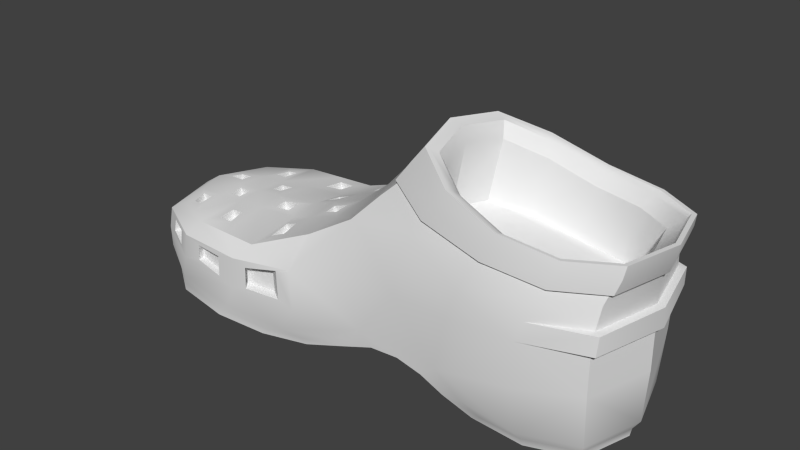 # Source: Crocks.blend  (saved by Blender 2.70.0; exported with 4.5.12 LTS)
import bpy
from mathutils import Matrix  # noqa: F401  (used for matrix-valued properties, if any)

bpy.ops.wm.read_factory_settings(use_empty=True)
scene = bpy.context.scene
scene.name = 'Scene'

# ---- collections
col_collection_1 = bpy.data.collections.new('Collection 1'); scene.collection.children.link(col_collection_1)

# ---- world
world_world = bpy.data.worlds.new('World'); scene.world = world_world
world_world.color = (0.05088, 0.05088, 0.05088)
world_world.use_sun_shadow = False
world_world.sun_shadow_jitter_overblur = 0.0
world_world.cycles.sampling_method = 'MANUAL'
world_world.cycles.sample_map_resolution = 256

# ---- meshes
me_cube_001 = bpy.data.meshes.new('Cube.001')
me_cube_001.from_pydata([(0.01482, 0.06683, 0.05494), (0.06457, 0.0, 0.05494), (0.01482, -0.06683, 0.05494), (-0.136, 0.0, 0.08831), (-0.08545, 0.06368, 0.07163), (-0.08545, -0.06368, 0.07163), (0.05213, 0.04619, 0.05494), (0.05213, -0.04619, 0.05494), (-0.03513, 0.06998, 0.05911), (-0.1233, 0.04224, 0.08414), (-0.1233, -0.04224, 0.08414), (-0.03513, -0.06998, 0.05911), (-0.3991, 0.09297, -0.0008334), (-0.3658, 0.09766, 0.0005364), (-0.3667, 0.09763, -0.02147), (-0.4007, 0.09301, -0.0176), (-0.4356, 0.08402, -1.079e-05), (-0.4376, 0.08429, -0.01616), (-0.4612, 0.0724, -0.01317), (-0.459, 0.07185, -0.0001248), (-0.4885, 0.01727, 0.001037), (-0.4807, 0.04473, 0.001084), (-0.4834, 0.04498, -0.01166), (-0.4914, 0.01759, -0.01063), (-0.4885, -0.02004, 0.001037), (-0.4914, -0.02036, -0.01063), (-0.4834, -0.04775, -0.01166), (-0.4807, -0.0475, 0.001084), (-0.3991, -0.09574, -0.0008334), (-0.4007, -0.09578, -0.0176), (-0.3667, -0.1004, -0.02147), (-0.3658, -0.1004, 0.0005364), (-0.4356, -0.08679, -1.079e-05), (-0.459, -0.07463, -0.0001248), (-0.4612, -0.07517, -0.01317), (-0.4376, -0.08706, -0.01616), (-0.292, -0.09575, 0.008985), (-0.3284, -0.1004, 0.001261), (-0.3296, -0.1004, -0.02173), (-0.291, -0.0958, -0.02121), (-0.4161, 0.06773, 0.01088), (-0.3588, -0.007873, 0.01957), (-0.3855, 0.01108, 0.01755), (-0.3367, -0.007898, 0.02452), (-0.3133, 0.01131, 0.028), (-0.4162, 0.04878, 0.01243), (-0.3982, 0.02675, 0.01511), (-0.464, 0.009495, 0.01353), (-0.448, 0.009477, 0.01365), (-0.431, -0.007503, 0.01455), (-0.397, -0.07004, 0.01217), (-0.3971, -0.0508, 0.01349), (-0.4162, -0.02375, 0.01395), (-0.2632, 0.05052, 0.04137), (-0.2639, 0.06866, 0.03902), (-0.2792, 0.07227, 0.03259), (-0.2996, 0.01131, 0.03301), (-0.2811, -0.01103, 0.03952), (-0.3791, -0.07075, 0.0124), (-0.4435, -0.05835, 0.009691), (-0.4543, -0.05676, 0.008647), (-0.3142, -0.07325, 0.01795), (-0.314, 0.03175, 0.02397), (-0.3355, 0.05719, 0.01751), (-0.3132, -0.05073, 0.02342), (-0.3369, -0.0244, 0.02182), (-0.336, 0.07836, 0.0143), (-0.3982, 0.01106, 0.01576), (-0.4163, -0.007488, 0.01463), (-0.4609, 0.02257, 0.01197), (-0.2636, -0.0267, 0.04415), (-0.3836, 0.02786, 0.01603), (-0.3561, 0.05556, 0.01567), (-0.4473, 0.02388, 0.01275), (-0.4291, 0.04799, 0.01218), (-0.2982, 0.03092, 0.03017), (-0.2803, 0.05176, 0.0348), (-0.263, -0.01102, 0.04618), (-0.4585, -0.03945, 0.01075), (-0.3535, 0.07735, 0.01401), (-0.2987, -0.05151, 0.02865), (-0.2804, -0.02514, 0.03799), (-0.4447, -0.03942, 0.01102), (-0.43, -0.02373, 0.01307), (-0.3827, -0.05095, 0.01512), (-0.3578, -0.02395, 0.01871), (-0.297, -0.07088, 0.02516), (-0.4276, 0.06659, 0.009904), (-0.2805, 0.09286, 0.01064), (-0.2793, 0.09291, -0.02258), (-0.3218, 0.09795, -0.02315), (-0.3205, 0.09801, 0.002145)], [], [(0, 8, 4, 9, 3, 10, 5, 11, 2, 7, 1, 6), (12, 13, 14, 15), (16, 17, 18, 19), (20, 21, 22, 23), (24, 25, 26, 27), (28, 29, 30, 31), (32, 33, 34, 35), (36, 37, 38, 39), (67, 42, 71, 46), (48, 73, 69, 47), (56, 75, 62, 44), (80, 64, 61, 86), (82, 78, 60, 59), (51, 50, 58, 84), (72, 63, 66, 79), (41, 85, 65, 43), (77, 57, 81, 70), (53, 54, 55, 76), (45, 40, 87, 74), (68, 49, 83, 52), (88, 89, 90, 91)])
me_cube_001.polygons.foreach_set('use_smooth', [True] * 21)
me_cube_001.use_remesh_preserve_volume = False
me_cube_001.use_remesh_preserve_attributes = False
me_cube_001.use_mirror_vertex_groups = False
me_cube_001.update()
me_cube = bpy.data.meshes.new('Cube')
me_cube.from_pydata([(-0.4298, 0.1019, -0.06817), (0.005468, 0.08883, -0.06082), (0.0862, 0.0, -0.06082), (0.005468, -0.08883, -0.06082), (-0.307, -0.1019, -0.07603), (0.008354, -0.1006, 0.04425), (-0.1168, 0.08992, 0.103), (0.08923, 0.0, 0.04425), (0.008354, 0.1006, 0.04425), (-0.1298, 0.09602, 0.03541), (-0.4175, 0.1034, 0.00557), (-0.1298, -0.09602, 0.03541), (-0.1168, -0.08992, 0.103), (-0.2031, -0.0901, -0.05479), (-0.4999, 0.0, 0.007901), (-0.4175, -0.1034, 0.00557), (-0.4102, 0.0, 0.02386), (-0.4279, -0.1034, -0.04896), (-0.2031, 0.0901, -0.05479), (-0.2779, 0.1034, -0.05795), (-0.5028, 0.0, -0.03997), (-0.307, 0.1019, -0.07603), (-0.2611, 0.1034, 0.01724), (-0.2611, -0.1034, 0.01724), (-0.2528, 0.0, 0.06033), (-0.2779, -0.1034, -0.05795), (-0.4298, -0.1019, -0.06817), (-0.4279, 0.1034, -0.04896), (-0.1911, 0.0, 0.1173), (0.02294, -0.09397, 0.0887), (0.08844, 0.0, 0.0887), (0.02294, 0.09397, 0.0887), (0.01482, 0.06683, 0.05494), (0.06457, 0.0, 0.05494), (0.01482, -0.06683, 0.05494), (-0.136, 0.0, 0.08831), (-0.08545, 0.06368, 0.07163), (-0.08545, -0.06368, 0.07163), (0.03721, 0.07933, 0.1245), (0.09405, -2.538e-11, 0.1245), (0.03721, -0.07933, 0.1245), (-0.1274, -2.538e-11, 0.1762), (-0.07353, 0.0759, 0.1504), (-0.07353, -0.0759, 0.1504), (-0.07767, 1.164e-12, -0.06126), (0.007247, 1.164e-12, -0.08532), (-0.1273, 1.164e-12, -0.0372), (-0.4301, 1.164e-12, -0.07182), (-0.2035, 1.164e-12, -0.05844), (-0.3074, 1.164e-12, -0.07968), (-0.4911, 1.164e-12, -0.06031), (-0.1269, -0.0946, -0.03355), (-0.1269, 0.0946, -0.03355), (0.007591, -0.07592, -0.08167), (0.07655, 1.164e-12, -0.08167), (0.007591, 0.07592, -0.08167), (-0.07733, 0.08751, -0.05761), (-0.07733, -0.08751, -0.05761), (-0.05719, -0.08751, -0.05488), (-0.1628, 0.09122, -0.03886), (-0.05719, 0.08751, -0.05488), (-0.2504, 0.09304, -0.07072), (0.003455, 0.09765, -0.007617), (0.06601, 0.06662, -0.06082), (0.006503, 0.07882, -0.07292), (0.08959, 0.0, -0.002701), (0.06601, -0.06662, -0.06082), (0.07811, 1.164e-12, -0.07292), (0.003455, -0.09765, -0.007617), (0.006503, -0.07882, -0.07292), (-0.1725, -0.06299, 0.1137), (0.01618, 0.09894, 0.06618), (0.08792, 0.0, 0.06618), (0.01618, -0.09894, 0.06618), (-0.06662, -0.09945, 0.03746), (0.06901, -0.07544, 0.04425), (0.06901, 0.07544, 0.04425), (-0.06662, 0.09945, 0.03746), (-0.3684, 0.1078, -0.07407), (-0.213, 0.0, 0.09244), (-0.1913, -0.09559, 0.02641), (-0.1913, 0.09559, 0.02641), (-0.1286, 0.0945, 0.07637), (-0.1277, 0.0946, -0.01546), (-0.1277, -0.0946, -0.01546), (-0.1286, -0.0945, 0.07637), (-0.5059, 0.0, -0.01621), (-0.4775, 0.0, 0.02255), (-0.4793, -0.07158, 0.007318), (-0.4793, 0.07158, 0.007318), (-0.2558, 0.07756, 0.05012), (-0.4227, 0.1034, -0.02404), (-0.2585, -0.1034, -0.02837), (-0.41, -0.08854, 0.01909), (-0.4758, -0.07052, -0.06228), (-0.4927, 1.164e-12, -0.05177), (-0.4282, 0.1019, -0.05988), (-0.2993, -0.1019, -0.06799), (-0.2213, -0.09304, -0.05206), (-0.4841, -0.07158, -0.04222), (-0.4841, 0.07158, -0.04222), (-0.2213, 0.09304, -0.05206), (-0.41, 0.08854, 0.01909), (-0.2585, 0.1034, -0.02837), (-0.4227, -0.1034, -0.02404), (-0.2558, -0.07756, 0.05012), (-0.2993, 0.1019, -0.06799), (-0.4282, -0.1019, -0.05988), (-0.3372, 0.1094, 0.007322), (-0.3372, -0.1094, 0.007322), (-0.3216, 0.0, 0.03487), (-0.3529, -0.1094, -0.05571), (-0.3684, -0.1078, -0.07407), (-0.3529, 0.1094, -0.05571), (0.0291, 0.089, 0.1011), (0.09101, 0.0, 0.1011), (0.0291, -0.089, 0.1011), (-0.1695, 0.0, 0.1372), (-0.1012, 0.08534, 0.1192), (-0.1012, -0.08534, 0.1192), (-0.04475, -0.09538, 0.09227), (-0.04475, 0.09538, 0.09227), (-0.1725, 0.06299, 0.1137), (0.07206, -0.06805, 0.0887), (0.07206, 0.06805, 0.0887), (0.05213, 0.04619, 0.05494), (0.05213, -0.04619, 0.05494), (-0.03513, 0.06998, 0.05911), (-0.1233, 0.04224, 0.08414), (-0.1233, -0.04224, 0.08414), (-0.03513, -0.06998, 0.05911), (0.03826, 0.08478, 0.1289), (0.0976, 0.0, 0.1289), (0.03826, -0.08478, 0.1289), (-0.1365, 0.0, 0.1785), (-0.07878, 0.0813, 0.1537), (-0.07878, -0.0813, 0.1537), (0.02771, 0.0694, 0.1135), (0.07883, 0.0, 0.1135), (0.02771, -0.0694, 0.1135), (-0.1218, 0.0, 0.1587), (-0.07262, 0.0662, 0.1361), (-0.07262, -0.0662, 0.1361), (-0.0189, 0.083, 0.1309), (0.07984, 0.05498, 0.1245), (0.07984, -0.05498, 0.1245), (-0.0189, -0.083, 0.1309), (-0.1139, -0.05068, 0.1698), (-0.1139, 0.05068, 0.1698), (-0.07758, -0.06563, -0.06035), (-0.09805, 1.164e-12, -0.04321), (-0.07758, 0.06563, -0.06035), (-0.04846, 1.164e-12, -0.0793), (0.007333, 0.05694, -0.08441), (0.05906, 1.164e-12, -0.08441), (0.007333, -0.05694, -0.08441), (-0.1632, 1.164e-12, -0.04251), (-0.1272, 0.07095, -0.03629), (-0.1272, -0.07095, -0.03629), (-0.2507, 1.164e-12, -0.07437), (-0.4761, 1.164e-12, -0.06501), (-0.43, 0.07641, -0.07091), (-0.3073, -0.07641, -0.07877), (-0.2034, -0.06757, -0.05753), (-0.2034, 0.06757, -0.05753), (-0.3073, 0.07641, -0.07877), (-0.43, -0.07641, -0.07091), (-0.3687, 1.164e-12, -0.07771), (-0.1628, -0.09122, -0.03886), (-0.2504, -0.09304, -0.07072), (-0.4758, 0.07052, -0.06228), (-0.09771, -0.09508, -0.03957), (-0.09771, 0.09508, -0.03957), (0.05931, -0.05694, -0.08167), (-0.04812, -0.07882, -0.07566), (0.05931, 0.05694, -0.08167), (-0.04812, 0.07882, -0.07566), (-0.03645, -0.08107, -0.06895), (-0.03645, 0.08107, -0.06895), (0.06021, 0.05911, -0.07292), (0.06021, -0.05911, -0.07292), (-0.08018, -0.09652, -0.02514), (-0.08018, 0.09652, -0.02514), (0.06805, 0.07324, -0.002701), (0.06805, -0.07324, -0.002701), (-0.0559, -0.09843, 0.06873), (-0.0559, 0.09843, 0.06873), (0.06999, 0.0736, 0.06618), (0.06999, -0.0736, 0.06618), (-0.1779, -0.0927, -0.02399), (-0.1779, 0.0927, -0.02399), (-0.1982, -0.07791, 0.08544), (-0.1982, 0.07791, 0.08544), (-0.4851, -0.07158, -0.01817), (-0.4851, 0.07158, -0.01817), (-0.4626, -0.06255, 0.01605), (-0.4626, 0.06255, 0.01605), (-0.2552, -0.09533, -0.06456), (-0.2552, 0.09533, -0.06456), (-0.4766, -0.07052, -0.05379), (-0.4766, 0.07052, -0.05379), (-0.3241, 0.09366, 0.02161), (-0.3401, 0.1094, -0.02904), (-0.3401, -0.1094, -0.02904), (-0.3241, -0.09366, 0.02161), (-0.3637, 0.1078, -0.06596), (-0.3637, -0.1078, -0.06596), (0.07553, 0.0625, 0.1011), (0.07553, -0.0625, 0.1011), (-0.1524, -0.05794, 0.1327), (-0.1524, 0.05794, 0.1327), (-0.03442, 0.09233, 0.1056), (-0.03442, -0.09233, 0.1056), (-0.02294, -0.07265, 0.1192), (-0.02294, 0.07265, 0.1192), (0.08277, 0.05885, 0.1289), (0.08277, -0.05885, 0.1289), (-0.1221, -0.0545, 0.1723), (-0.1221, 0.0545, 0.1723), (-0.02067, 0.08865, 0.1351), (0.06605, 0.048, 0.1135), (0.06605, -0.048, 0.1135), (-0.02067, -0.08865, 0.1351), (-0.1095, -0.044, 0.1531), (-0.1095, 0.044, 0.1531), (-0.04838, -0.05911, -0.07839), (-0.04838, 0.05911, -0.07839), (0.04571, 0.04218, -0.0837), (0.04571, -0.04218, -0.0837), (-0.09797, -0.07131, -0.0423), (-0.09797, 0.07131, -0.0423), (-0.1631, -0.06842, -0.0416), (-0.1631, 0.06842, -0.0416), (-0.2506, -0.06978, -0.07346), (-0.2506, 0.06978, -0.07346), (-0.4641, -0.05398, -0.06583), (-0.4641, 0.05398, -0.06583), (-0.3687, 0.08083, -0.0768), (-0.3687, -0.08083, -0.0768), (-0.397, 0.1038, -0.000162), (-0.3603, 0.109, 0.001345), (-0.3613, 0.1089, -0.02287), (-0.3987, 0.1039, -0.01861), (-0.4371, 0.09397, 0.000743), (-0.4393, 0.09427, -0.01703), (-0.4652, 0.08119, -0.01374), (-0.4628, 0.08059, 0.0006176), (-0.4953, 0.02053, 0.001896), (-0.4867, 0.05074, 0.001948), (-0.4897, 0.05102, -0.01207), (-0.4985, 0.02088, -0.01095), (-0.4953, -0.02053, 0.001896), (-0.4985, -0.02088, -0.01095), (-0.4897, -0.05102, -0.01207), (-0.4867, -0.05074, 0.001948), (-0.397, -0.1038, -0.000162), (-0.3987, -0.1039, -0.01861), (-0.3613, -0.1089, -0.02287), (-0.3603, -0.109, 0.001345), (-0.4371, -0.09397, 0.000743), (-0.4628, -0.08059, 0.0006176), (-0.4652, -0.08119, -0.01374), (-0.4393, -0.09427, -0.01703), (-0.2791, 0.1038, 0.01064), (-0.2779, 0.1039, -0.02259), (-0.3204, 0.1089, -0.02315), (-0.3192, 0.109, 0.002142), (-0.2791, -0.1038, 0.01064), (-0.3192, -0.109, 0.002142), (-0.3204, -0.1089, -0.02315), (-0.2779, -0.1039, -0.02259), (-0.3991, 0.09297, -0.0008334), (-0.3658, 0.09766, 0.0005364), (-0.3667, 0.09763, -0.02147), (-0.4007, 0.09301, -0.0176), (-0.4356, 0.08402, -1.079e-05), (-0.4376, 0.08429, -0.01616), (-0.4612, 0.0724, -0.01317), (-0.459, 0.07185, -0.0001248), (-0.4885, 0.01727, 0.001037), (-0.4807, 0.04473, 0.001084), (-0.4834, 0.04498, -0.01166), (-0.4914, 0.01759, -0.01063), (-0.4885, -0.02004, 0.001037), (-0.4914, -0.02036, -0.01063), (-0.4834, -0.04775, -0.01166), (-0.4807, -0.0475, 0.001084), (-0.3991, -0.09574, -0.0008334), (-0.4007, -0.09578, -0.0176), (-0.3667, -0.1004, -0.02147), (-0.3658, -0.1004, 0.0005364), (-0.4356, -0.08679, -1.079e-05), (-0.459, -0.07463, -0.0001248), (-0.4612, -0.07517, -0.01317), (-0.4376, -0.08706, -0.01616), (-0.292, -0.09575, 0.008985), (-0.3284, -0.1004, 0.001261), (-0.3296, -0.1004, -0.02173), (-0.291, -0.0958, -0.02121), (-0.09077, -0.08696, 0.1387), (-0.09077, 0.08696, 0.1387), (-0.1561, 0.0, 0.1616), (0.03752, -0.09062, 0.1159), (0.1005, 0.0, 0.1159), (0.03752, 0.09062, 0.1159), (0.03124, 0.09234, 0.1), (0.09547, 0.0, 0.1), (0.03124, -0.09234, 0.1), (-0.1748, 0.0, 0.1375), (-0.1039, 0.08854, 0.1188), (-0.1039, -0.08854, 0.1188), (0.04075, 0.08796, 0.1289), (0.1023, 0.0, 0.1289), (0.04075, -0.08796, 0.1289), (-0.1406, 0.0, 0.1804), (-0.08069, 0.08435, 0.1546), (-0.08069, -0.08435, 0.1546), (-0.1398, -0.05836, 0.1559), (-0.02605, -0.09474, 0.1216), (-0.02605, 0.09474, 0.1216), (-0.1398, 0.05836, 0.1559), (0.08475, -0.06293, 0.1159), (0.08475, 0.06293, 0.1159), (0.07942, 0.06485, 0.1), (0.07942, -0.06485, 0.1), (-0.1571, -0.06011, 0.1328), (-0.1571, 0.06011, 0.1328), (-0.03466, 0.09579, 0.1047), (-0.03466, -0.09579, 0.1047), (0.08692, 0.06105, 0.1289), (0.08692, -0.06105, 0.1289), (-0.1256, -0.05654, 0.1739), (-0.1256, 0.05654, 0.1739), (-0.02039, 0.09197, 0.1353), (-0.02039, -0.09197, 0.1353), (-0.4101, 0.03694, 0.02187), (-0.3228, 0.04373, 0.02868), (-0.2543, 0.03878, 0.05523), (-0.4701, 0.03128, 0.0193), (-0.2543, -0.03878, 0.05523), (-0.4701, -0.03128, 0.0193), (-0.3225, -0.03247, 0.03027), (-0.4101, -0.0313, 0.02218), (-0.3733, 0.03981, 0.02474), (-0.3777, 0.0, 0.0279), (-0.367, 0.0911, 0.02035), (-0.367, -0.0911, 0.02035), (-0.3743, -0.03178, 0.02548), (-0.2899, 0.08561, 0.03587), (-0.2925, -0.03524, 0.04123), (-0.2944, 0.0, 0.04495), (-0.2899, -0.08561, 0.03587), (-0.2922, 0.04152, 0.04053), (-0.4386, -0.03129, 0.02081), (-0.4385, 0.03426, 0.02065), (-0.4363, 0.07555, 0.01757), (-0.4363, -0.07555, 0.01757), (-0.4404, 0.0, 0.02327), (-0.4176, 0.0677, 0.01936), (-0.3603, -0.007903, 0.02805), (-0.387, 0.01105, 0.02603), (-0.3381, -0.007927, 0.033), (-0.3147, 0.01128, 0.03648), (-0.4176, 0.04875, 0.02091), (-0.3997, 0.02672, 0.02358), (-0.4655, 0.009465, 0.02201), (-0.4495, 0.009447, 0.02213), (-0.4324, -0.007532, 0.02303), (-0.3985, -0.07007, 0.02064), (-0.3985, -0.05083, 0.02197), (-0.4177, -0.02378, 0.02243), (-0.2647, 0.0505, 0.04985), (-0.2654, 0.06864, 0.0475), (-0.2807, 0.07224, 0.04107), (-0.301, 0.01128, 0.04149), (-0.2826, -0.01106, 0.04799), (-0.3806, -0.07078, 0.02088), (-0.445, -0.05838, 0.01817), (-0.4558, -0.05679, 0.01713), (-0.3156, -0.07328, 0.02643), (-0.3155, 0.03172, 0.03245), (-0.3369, 0.05716, 0.02598), (-0.3146, -0.05076, 0.03189), (-0.3384, -0.02443, 0.0303), (-0.3375, 0.07833, 0.02278), (-0.3997, 0.01103, 0.02424), (-0.4177, -0.007518, 0.0231), (-0.4623, 0.02254, 0.02045), (-0.2651, -0.02673, 0.05263), (-0.3851, 0.02784, 0.02451), (-0.3576, 0.05553, 0.02415), (-0.4487, 0.02385, 0.02122), (-0.4305, 0.04796, 0.02066), (-0.2996, 0.03089, 0.03865), (-0.2817, 0.05173, 0.04328), (-0.2645, -0.01105, 0.05466), (-0.46, -0.03948, 0.01923), (-0.355, 0.07732, 0.02249), (-0.3002, -0.05154, 0.03712), (-0.2818, -0.02517, 0.04647), (-0.4462, -0.03945, 0.01949), (-0.4315, -0.02376, 0.02155), (-0.3841, -0.05097, 0.0236), (-0.3593, -0.02398, 0.02719), (-0.2985, -0.07091, 0.03364), (-0.429, 0.06656, 0.01838), (-0.4161, 0.06773, 0.01088), (-0.3588, -0.007873, 0.01957), (-0.3855, 0.01108, 0.01755), (-0.3367, -0.007898, 0.02452), (-0.3133, 0.01131, 0.028), (-0.4162, 0.04878, 0.01243), (-0.3982, 0.02675, 0.01511), (-0.464, 0.009495, 0.01353), (-0.448, 0.009477, 0.01365), (-0.431, -0.007503, 0.01455), (-0.397, -0.07004, 0.01217), (-0.3971, -0.0508, 0.01349), (-0.4162, -0.02375, 0.01395), (-0.2632, 0.05052, 0.04137), (-0.2639, 0.06866, 0.03902), (-0.2792, 0.07227, 0.03259), (-0.2996, 0.01131, 0.03301), (-0.2811, -0.01103, 0.03952), (-0.3791, -0.07075, 0.0124), (-0.4435, -0.05835, 0.009691), (-0.4543, -0.05676, 0.008647), (-0.3142, -0.07325, 0.01795), (-0.314, 0.03175, 0.02397), (-0.3355, 0.05719, 0.01751), (-0.3132, -0.05073, 0.02342), (-0.3369, -0.0244, 0.02182), (-0.336, 0.07836, 0.0143), (-0.3982, 0.01106, 0.01576), (-0.4163, -0.007488, 0.01463), (-0.4609, 0.02257, 0.01197), (-0.2636, -0.0267, 0.04415), (-0.3836, 0.02786, 0.01603), (-0.3561, 0.05556, 0.01567), (-0.4473, 0.02388, 0.01275), (-0.4291, 0.04799, 0.01218), (-0.2982, 0.03092, 0.03017), (-0.2803, 0.05176, 0.0348), (-0.263, -0.01102, 0.04618), (-0.4585, -0.03945, 0.01075), (-0.3535, 0.07735, 0.01401), (-0.2987, -0.05151, 0.02865), (-0.2804, -0.02514, 0.03799), (-0.4447, -0.03942, 0.01102), (-0.43, -0.02373, 0.01307), (-0.3827, -0.05095, 0.01512), (-0.3578, -0.02395, 0.01871), (-0.297, -0.07088, 0.02516), (-0.4276, 0.06659, 0.009904), (0.0971, -3.779e-11, 0.0452), (0.09573, -3.779e-11, 0.06532), (0.07586, -0.07927, 0.0452), (0.07586, 0.07927, 0.0452), (0.07688, 0.07733, 0.06532), (0.07688, -0.07733, 0.06532), (-0.2805, 0.09286, 0.01064), (-0.2793, 0.09291, -0.02258), (-0.3218, 0.09795, -0.02315), (-0.3205, 0.09801, 0.002145)], [], [(0, 170, 200, 96), (0, 96, 205, 78), (0, 78, 237, 161), (0, 161, 236, 170), (1, 60, 182, 62), (1, 62, 183, 63), (1, 63, 179, 64), (1, 64, 178, 60), (2, 63, 183, 65), (2, 65, 184, 66), (2, 66, 180, 67), (2, 67, 179, 63), (3, 66, 184, 68), (3, 68, 181, 58), (3, 58, 177, 69), (3, 69, 180, 66), (4, 169, 197, 97), (4, 97, 206, 112), (4, 112, 238, 162), (4, 162, 233, 169), (5, 74, 181, 68), (5, 68, 184, 75), (5, 73, 185, 74), (6, 121, 186, 82), (6, 82, 192, 122), (6, 122, 210, 118), (6, 118, 211, 121), (7, 75, 184, 65), (7, 65, 183, 76), (187, 72, 455, 458), (72, 188, 459, 455), (8, 76, 183, 62), (8, 62, 182, 77), (8, 77, 186, 71), (9, 82, 186, 77), (9, 77, 182, 83), (9, 83, 190, 81), (9, 81, 192, 82), (10, 102, 345, 201, 108), (248, 249, 281, 280), (259, 260, 292, 291), (10, 89, 196, 355, 102), (11, 84, 181, 74), (11, 74, 185, 85), (11, 85, 191, 80), (11, 80, 189, 84), (12, 70, 191, 85), (12, 85, 185, 120), (12, 120, 212, 119), (12, 119, 209, 70), (13, 168, 189, 98), (13, 98, 197, 169), (13, 169, 233, 163), (13, 163, 231, 168), (246, 243, 275, 278), (260, 261, 293, 292), (14, 88, 195, 340, 87), (14, 87, 338, 196, 89), (245, 246, 278, 277), (15, 109, 204, 346, 93), (15, 93, 356, 195, 88), (239, 240, 272, 271), (16, 342, 347, 344), (335, 343, 345, 102), (354, 355, 196, 338), (357, 87, 340, 353), (17, 111, 203, 104), (17, 104, 193, 99), (17, 99, 199, 107), (17, 107, 206, 111), (18, 61, 198, 101), (18, 101, 190, 59), (18, 59, 232, 164), (18, 164, 234, 61), (19, 113, 202, 103), (19, 103, 190, 101), (19, 101, 198, 106), (19, 106, 205, 113), (20, 99, 193, 86), (20, 86, 194, 100), (20, 100, 200, 95), (20, 95, 199, 99), (21, 78, 205, 106), (21, 106, 198, 61), (21, 61, 234, 165), (21, 165, 237, 78), (22, 90, 192, 81), (22, 81, 190, 103), (265, 266, 463, 462), (22, 108, 201, 348, 90), (23, 92, 189, 80), (23, 80, 191, 105), (23, 105, 351, 204, 109), (258, 255, 287, 290), (24, 339, 105, 191, 79), (24, 79, 192, 90, 337), (352, 348, 201, 336), (350, 110, 341, 349), (25, 98, 189, 92), (25, 92, 203, 111), (25, 111, 206, 97), (25, 97, 197, 98), (26, 112, 206, 107), (26, 107, 199, 94), (26, 94, 235, 166), (26, 166, 238, 112), (27, 100, 194, 91), (27, 91, 202, 113), (27, 113, 205, 96), (27, 96, 200, 100), (28, 122, 192, 79), (28, 79, 191, 70), (28, 70, 209, 117), (28, 117, 210, 122), (29, 120, 185, 73), (29, 73, 188, 123), (29, 123, 208, 116), (29, 116, 212, 120), (30, 123, 188, 72), (30, 72, 187, 124), (30, 124, 207, 115), (30, 115, 208, 123), (31, 124, 187, 71), (31, 71, 186, 121), (31, 121, 211, 114), (31, 114, 207, 124), (32, 125, 220, 137), (32, 137, 214, 127), (33, 126, 221, 138), (33, 138, 220, 125), (34, 130, 213, 139), (34, 139, 221, 126), (35, 128, 224, 140), (35, 140, 223, 129), (36, 127, 214, 141), (36, 141, 224, 128), (37, 129, 223, 142), (37, 142, 213, 130), (38, 143, 214, 137), (38, 137, 220, 144), (38, 144, 215, 131), (38, 131, 219, 143), (39, 144, 220, 138), (39, 138, 221, 145), (39, 145, 216, 132), (39, 132, 215, 144), (40, 145, 221, 139), (40, 139, 213, 146), (40, 146, 222, 133), (40, 133, 216, 145), (41, 147, 223, 140), (41, 140, 224, 148), (41, 148, 218, 134), (41, 134, 217, 147), (42, 148, 224, 141), (42, 141, 214, 143), (42, 143, 219, 135), (42, 135, 218, 148), (43, 146, 213, 142), (43, 142, 223, 147), (43, 147, 217, 136), (43, 136, 222, 146), (211, 118, 309, 327), (134, 218, 332, 314), (209, 119, 310, 325), (114, 211, 327, 305), (135, 219, 333, 315), (219, 131, 311, 333), (115, 207, 323, 306), (136, 217, 331, 316), (215, 132, 312, 329), (116, 208, 324, 307), (117, 209, 325, 308), (216, 133, 313, 330), (118, 210, 326, 309), (217, 134, 314, 331), (119, 212, 328, 310), (218, 135, 315, 332), (207, 114, 305, 323), (222, 136, 316, 334), (131, 215, 329, 311), (208, 115, 306, 324), (132, 216, 330, 312), (212, 116, 307, 328), (210, 117, 308, 326), (133, 222, 334, 313), (44, 149, 229, 150), (44, 150, 230, 151), (44, 151, 226, 152), (44, 152, 225, 149), (45, 155, 225, 152), (45, 152, 226, 153), (45, 153, 227, 154), (45, 154, 228, 155), (46, 157, 230, 150), (46, 150, 229, 158), (46, 158, 231, 156), (46, 156, 232, 157), (47, 161, 237, 167), (47, 167, 238, 166), (47, 166, 235, 160), (47, 160, 236, 161), (48, 164, 232, 156), (48, 156, 231, 163), (48, 163, 233, 159), (48, 159, 234, 164), (49, 165, 234, 159), (49, 159, 233, 162), (49, 162, 238, 167), (49, 167, 237, 165), (50, 94, 199, 95), (50, 95, 200, 170), (50, 170, 236, 160), (50, 160, 235, 94), (51, 171, 181, 84), (51, 84, 189, 168), (51, 168, 231, 158), (51, 158, 229, 171), (52, 59, 190, 83), (52, 83, 182, 172), (52, 172, 230, 157), (52, 157, 232, 59), (53, 173, 180, 69), (53, 69, 177, 174), (53, 174, 225, 155), (53, 155, 228, 173), (54, 175, 179, 67), (54, 67, 180, 173), (54, 173, 228, 154), (54, 154, 227, 175), (55, 176, 178, 64), (55, 64, 179, 175), (55, 175, 227, 153), (55, 153, 226, 176), (56, 172, 182, 60), (56, 60, 178, 176), (56, 176, 226, 151), (56, 151, 230, 172), (57, 174, 177, 58), (57, 58, 181, 171), (57, 171, 229, 149), (57, 149, 225, 174), (10, 108, 240, 239), (108, 202, 241, 240), (202, 91, 242, 241), (91, 10, 239, 242), (10, 91, 244, 243), (91, 194, 245, 244), (194, 89, 246, 245), (89, 10, 243, 246), (14, 89, 248, 247), (89, 194, 249, 248), (194, 86, 250, 249), (86, 14, 247, 250), (14, 86, 252, 251), (86, 193, 253, 252), (193, 88, 254, 253), (88, 14, 251, 254), (15, 104, 256, 255), (104, 203, 257, 256), (203, 109, 258, 257), (109, 15, 255, 258), (15, 88, 260, 259), (88, 193, 261, 260), (193, 104, 262, 261), (104, 15, 259, 262), (22, 103, 264, 263), (103, 202, 265, 264), (202, 108, 266, 265), (108, 22, 263, 266), (23, 109, 268, 267), (109, 203, 269, 268), (203, 92, 270, 269), (92, 23, 267, 270), (247, 248, 280, 279), (253, 254, 286, 285), (268, 269, 297, 296), (241, 242, 274, 273), (254, 251, 283, 286), (267, 268, 296, 295), (256, 257, 289, 288), (242, 239, 271, 274), (261, 262, 294, 293), (255, 256, 288, 287), (244, 245, 277, 276), (262, 259, 291, 294), (243, 244, 276, 275), (249, 250, 282, 281), (250, 247, 279, 282), (269, 270, 298, 297), (252, 253, 285, 284), (270, 267, 295, 298), (257, 258, 290, 289), (240, 241, 273, 272), (251, 252, 284, 283), (299, 317, 325, 310), (299, 310, 328, 318), (299, 318, 334, 316), (299, 316, 331, 317), (300, 319, 327, 309), (300, 309, 326, 320), (300, 320, 332, 315), (300, 315, 333, 319), (301, 320, 326, 308), (301, 308, 325, 317), (301, 317, 331, 314), (301, 314, 332, 320), (302, 318, 328, 307), (302, 307, 324, 321), (302, 321, 330, 313), (302, 313, 334, 318), (303, 321, 324, 306), (303, 306, 323, 322), (303, 322, 329, 312), (303, 312, 330, 321), (304, 322, 323, 305), (304, 305, 327, 319), (304, 319, 333, 311), (304, 311, 329, 322), (401, 370, 418, 449), (393, 380, 428, 441), (395, 375, 423, 443), (384, 397, 445, 432), (380, 362, 410, 428), (386, 367, 415, 434), (383, 361, 409, 431), (347, 346, 204, 341), (344, 110, 336, 343), (365, 366, 414, 413), (375, 399, 447, 423), (24, 337, 352, 350), (339, 349, 351, 105), (381, 384, 432, 429), (342, 353, 356, 93), (16, 335, 354, 357), (376, 402, 450, 424), (405, 392, 440, 453), (359, 361, 110, 344), (358, 363, 335, 102), (366, 365, 87, 357), (368, 369, 342, 93), (372, 371, 337, 90), (374, 362, 110, 350), (373, 372, 90, 348), (376, 368, 93, 346), (377, 378, 195, 356), (362, 380, 336, 110), (379, 382, 341, 204), (385, 364, 335, 16), (384, 381, 336, 201), (365, 387, 338, 87), (364, 389, 343, 335), (387, 391, 354, 338), (380, 393, 352, 336), (395, 388, 339, 24), (378, 396, 340, 195), (361, 383, 341, 110), (386, 370, 342, 16), (382, 398, 349, 341), (396, 400, 353, 340), (369, 402, 347, 342), (381, 390, 343, 336), (360, 385, 16, 344), (397, 384, 201, 345), (383, 403, 347, 341), (390, 397, 345, 343), (402, 376, 346, 347), (389, 360, 344, 343), (403, 359, 344, 347), (388, 399, 349, 339), (375, 395, 24, 350), (404, 379, 204, 351), (371, 394, 352, 337), (399, 375, 350, 349), (393, 374, 350, 352), (398, 404, 351, 349), (394, 373, 348, 352), (370, 401, 353, 342), (363, 392, 354, 335), (405, 358, 102, 355), (367, 386, 16, 357), (400, 377, 356, 353), (391, 366, 357, 354), (392, 405, 355, 354), (401, 367, 357, 353), (372, 373, 421, 420), (402, 369, 417, 450), (367, 401, 449, 415), (387, 365, 413, 435), (360, 389, 437, 408), (374, 393, 441, 422), (370, 386, 434, 418), (369, 368, 416, 417), (377, 400, 448, 425), (382, 379, 427, 430), (403, 383, 431, 451), (379, 404, 452, 427), (361, 359, 407, 409), (388, 395, 443, 436), (392, 363, 411, 440), (368, 376, 424, 416), (390, 381, 429, 438), (359, 403, 451, 407), (389, 364, 412, 437), (404, 398, 446, 452), (371, 372, 420, 419), (398, 382, 430, 446), (366, 391, 439, 414), (364, 385, 433, 412), (397, 390, 438, 445), (394, 371, 419, 442), (396, 378, 426, 444), (363, 358, 406, 411), (358, 405, 453, 406), (378, 377, 425, 426), (385, 360, 408, 433), (391, 387, 435, 439), (399, 388, 436, 447), (373, 394, 442, 421), (400, 396, 444, 448), (362, 374, 422, 410), (454, 457, 458, 455), (454, 455, 459, 456), (8, 71, 458, 457), (76, 8, 457), (75, 7, 454, 456), (7, 76, 457, 454), (5, 456, 459, 73), (188, 73, 459), (71, 187, 458), (5, 75, 456), (264, 265, 462, 461), (266, 263, 460, 463), (263, 264, 461, 460)])
me_cube.polygons.foreach_set('use_smooth', [True] * 434)
_k = set([(61, 234), (152, 225), (152, 226), (159, 233), (159, 234), (169, 233), (174, 225), (176, 226)])
me_cube.attributes.new('sharp_edge', 'BOOLEAN', 'EDGE').data.foreach_set('value', [ (min(e.vertices), max(e.vertices)) in _k for e in me_cube.edges])
me_cube.use_remesh_preserve_volume = False
me_cube.use_remesh_preserve_attributes = False
me_cube.use_mirror_vertex_groups = False
me_cube.update()

# ---- objects
ob_notcrocs = bpy.data.objects.new('NotCrocs', me_cube_001)
ob_crocs = bpy.data.objects.new('Crocs', me_cube)

# ---- transforms, parenting, visibility, modifiers, constraints
ob_notcrocs.location = (0.0, 0.0, 0.0)
ob_notcrocs.lineart.crease_threshold = 0.0
_m = ob_notcrocs.modifiers.new('EdgeSplit', 'EDGE_SPLIT')
_m.split_angle = 0.5411
ob_crocs.location = (0.0, 0.0, 0.0)
ob_crocs.lineart.crease_threshold = 0.0
_m = ob_crocs.modifiers.new('EdgeSplit', 'EDGE_SPLIT')
_m.split_angle = 0.5411

# ---- collection membership
col_collection_1.objects.link(ob_notcrocs)
col_collection_1.objects.link(ob_crocs)

# ---- scene / render settings (as saved in the file)
scene.frame_start = 1; scene.frame_end = 250; scene.frame_set(1)
scene.render.engine = 'BLENDER_EEVEE_NEXT'
scene.render.resolution_percentage = 50
scene.render.dither_intensity = 0.0
scene.cycles.use_denoising = False
scene.cycles.samples = 10
scene.cycles.sampling_pattern = 'TABULATED_SOBOL'
scene.cycles.light_sampling_threshold = 0.0
scene.cycles.use_adaptive_sampling = False
scene.cycles.use_light_tree = False
scene.cycles.blur_glossy = 0.0
scene.cycles.volume_bounces = 1
scene.cycles.pixel_filter_type = 'GAUSSIAN'
scene.cycles.sample_clamp_indirect = 0.0
scene.view_settings.view_transform = 'Standard'
bpy.context.view_layer.update()

# ---- added for rendering (the .blend has no active camera and no usable light): camera, sun
cam_auto = bpy.data.cameras.new('AutoCamera')
cam_auto.lens = 50.0
cam_auto.sensor_width = 36.0
cam_auto.clip_end = 1000.0
ob_auto_camera = bpy.data.objects.new('AutoCamera', cam_auto)
scene.collection.objects.link(ob_auto_camera)
ob_auto_camera.location = (0.444778, -0.775859, 0.564766)
ob_auto_camera.rotation_euler = (1.09748, -7.21219e-08, 0.694738)
scene.camera = ob_auto_camera
light_auto_sun = bpy.data.lights.new('AutoSun', 'SUN')
light_auto_sun.energy = 3.0
light_auto_sun.angle = 0.0523599
ob_auto_sun = bpy.data.objects.new('AutoSun', light_auto_sun)
scene.collection.objects.link(ob_auto_sun)
ob_auto_sun.rotation_euler = (0.872665, 0.174533, 0.523599)
bpy.context.view_layer.update()

